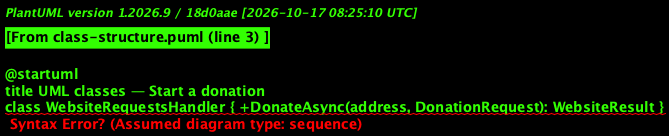

The diagram above was rendered by PlantUML. Its source (embedded in the PNG):
@startuml
title UML classes — Start a donation
class WebsiteRequestsHandler { +DonateAsync(address, DonationRequest): WebsiteResult }
class DonationRequest <<record>> { MonthlyAmount Name Email }
interface IPaymentProvider { +StartCheckoutAsync(organizationId, amount, email): PaymentCheckout? }
class PaymentCheckout <<record>> { Reference Url }
class DonationPledge { Id OrganizationId MonthlyAmount Name Email ProviderReference CreatedAt }
class DonationCheckoutDto <<record>> { CheckoutUrl }
WebsiteRequestsHandler --> IPaymentProvider
IPaymentProvider ..> PaymentCheckout
WebsiteRequestsHandler ..> DonationPledge
WebsiteRequestsHandler ..> DonationCheckoutDto
@enduml